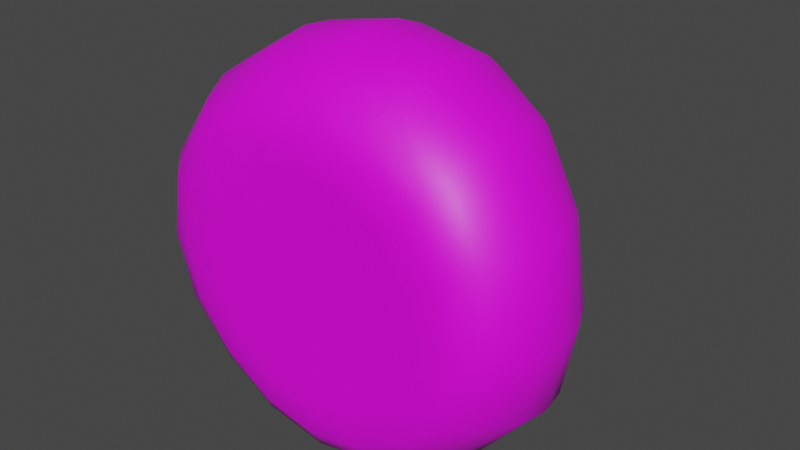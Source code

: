 # Source: Slime.blend  (saved by Blender 2.80.75; exported with 4.5.12 LTS)
import bpy
from mathutils import Matrix  # noqa: F401  (used for matrix-valued properties, if any)

bpy.ops.wm.read_factory_settings(use_empty=True)
scene = bpy.context.scene
scene.name = 'Scene'

# ---- collections
col_collection = bpy.data.collections.new('Collection'); scene.collection.children.link(col_collection)

# ---- images (referenced by path relative to the original .blend; pixels are not part of the script)
import os
ASSET_DIR = os.environ.get("B2B_ASSET_DIR", "")  # directory of the original .blend (textures are referenced by path, not embedded)
HERE = os.path.dirname(os.path.abspath(__file__))  # packed textures are extracted next to this script under _unpacked/

def load_image(name, relpath, width, height, colorspace="sRGB"):
    """Load a texture the original file referenced (path relative to the .blend, or extracted next to this script)."""
    p = next((c for c in (os.path.join(HERE, relpath), os.path.join(ASSET_DIR, relpath)) if relpath and os.path.exists(c)), "")
    if p:
        img = bpy.data.images.load(p, check_existing=True)
        img.name = name
    else:  # same state as the original file: an image datablock whose file is absent (Cycles renders it pink)
        img = bpy.data.images.new(name, width, height)
        img.source = "FILE"
        img.filepath = "//" + (relpath or name)
    img.colorspace_settings.name = colorspace
    return img
img_texture_slime = load_image('Texture_Slime', 'Textures/Slime_BlueTexture.png', 1024, 1024, 'sRGB')

# ---- materials (node trees are filled in below, after node groups)
mat_slimebody = bpy.data.materials.new('SlimeBody')
mat_slimebody.use_transparent_shadow = False

# ---- material node trees
mat_slimebody.use_nodes = True; mat_slimebody.node_tree.nodes.clear()
_N = mat_slimebody.node_tree.nodes; _L = mat_slimebody.node_tree.links
n0 = _N.new('ShaderNodeBsdfPrincipled'); n0.name = 'Principled BSDF'; n0.location = (10, 300)
n0.distribution = 'GGX'
n0.subsurface_method = 'BURLEY'
n0.inputs[3].default_value = 1.45
n0.inputs[27].default_value = (0.0, 0.0, 0.0, 1.0)
n0.inputs[28].default_value = 1.0
n1 = _N.new('ShaderNodeTexImage'); n1.name = 'Image Texture'; n1.location = (-407, 249)
n1.image = img_texture_slime
n2 = _N.new('ShaderNodeOutputMaterial'); n2.name = 'Material Output'; n2.location = (402, 310)
_L.new(n0.outputs[0], n2.inputs[0])
_L.new(n1.outputs[0], n0.inputs[0])
n2.is_active_output = True

# ---- world
world_world = bpy.data.worlds.new('World'); scene.world = world_world
world_world.use_nodes = True; world_world.node_tree.nodes.clear()
_N = world_world.node_tree.nodes; _L = world_world.node_tree.links
n0 = _N.new('ShaderNodeOutputWorld'); n0.name = 'World Output'; n0.location = (300, 300)
n1 = _N.new('ShaderNodeBackground'); n1.name = 'Background'; n1.location = (10, 300)
n1.inputs[0].default_value = (0.05088, 0.05088, 0.05088, 1.0)
_L.new(n1.outputs[0], n0.inputs[0])
n0.is_active_output = True
world_world.color = (0.05088, 0.05088, 0.05088)
world_world.use_sun_shadow = False
world_world.sun_shadow_jitter_overblur = 0.0

# ---- meshes
me_sphere_001 = bpy.data.meshes.new('Sphere.001')
me_sphere_001.from_pydata([(0.0708, 0.7277, -0.08372), (0.1421, 0.6444, -0.2111), (0.2087, 0.564, -0.3699), (0.2681, 0.4869, -0.5325), (0.3171, 0.3941, -0.6641), (0.3533, 0.277, -0.7576), (0.3753, 0.1402, -0.8243), (0.3827, 0.0003465, -0.8742), (0.3753, -0.1363, -0.8976), (0.3536, -0.2675, -0.8834), (0.3182, -0.3857, -0.8229), (0.2706, -0.4538, -0.7186), (0.2126, -0.4538, -0.5805), (0.1464, -0.4538, -0.4208), (0.07466, -0.4538, -0.2474), (0.1331, 0.719, -0.04922), (0.2642, 0.63, -0.1488), (0.3866, 0.5458, -0.2869), (0.4969, 0.4731, -0.4353), (0.5883, 0.3823, -0.5553), (0.6567, 0.2685, -0.6387), (0.6993, 0.1395, -0.6871), (0.713, 0.00693, -0.719), (0.6988, -0.1313, -0.7294), (0.6576, -0.2623, -0.7093), (0.5915, -0.3844, -0.6541), (0.503, -0.4538, -0.5677), (0.3951, -0.4538, -0.4601), (0.2715, -0.4538, -0.3378), (0.1379, -0.4538, -0.2052), (0.1747, 0.7214, -0.005514), (0.3458, 0.6327, -0.07468), (0.5078, 0.5496, -0.1764), (0.6541, 0.4706, -0.287), (0.7757, 0.3751, -0.3796), (0.8673, 0.2603, -0.4379), (0.9255, 0.1287, -0.4612), (0.9465, -0.009685, -0.4661), (0.9305, -0.1512, -0.4541), (0.8778, -0.2863, -0.425), (0.7889, -0.4033, -0.3862), (0.6692, -0.4538, -0.3378), (0.5237, -0.4538, -0.2798), (0.3581, -0.4538, -0.2136), (0.1805, -0.4538, -0.1419), (0.1894, 0.7323, 0.04441), (0.3746, 0.6511, 0.02515), (0.5502, 0.5676, -0.01424), (0.7101, 0.4754, -0.05444), (0.8445, 0.3629, -0.07673), (0.947, 0.2322, -0.07663), (1.013, 0.0938, -0.07081), (1.037, -0.04666, -0.06637), (1.02, -0.185, -0.06573), (0.9616, -0.3124, -0.06697), (0.8631, -0.4169, -0.0672), (0.7308, -0.4538, -0.0672), (0.5706, -0.4538, -0.0672), (0.3892, -0.4538, -0.0672), (0.1956, -0.4538, -0.0672), (0.1749, 0.7498, 0.09491), (0.3461, 0.681, 0.1388), (0.5082, 0.5986, 0.1806), (0.6573, 0.5023, 0.2342), (0.7835, 0.3812, 0.2937), (0.8795, 0.2428, 0.3357), (0.9408, 0.09384, 0.355), (0.9631, -0.05671, 0.3574), (0.9465, -0.1995, 0.339), (0.8917, -0.3257, 0.3048), (0.7998, -0.4239, 0.2599), (0.6769, -0.4538, 0.2068), (0.5282, -0.4538, 0.146), (0.3598, -0.4538, 0.07925), (0.1807, -0.4538, 0.007457), (0.1333, 0.7715, 0.1385), (0.2649, 0.7188, 0.2434), (0.3882, 0.6429, 0.3641), (0.5017, 0.5445, 0.4867), (0.5973, 0.4273, 0.5902), (0.6694, 0.2911, 0.662), (0.7148, 0.1314, 0.7023), (0.7305, -0.03365, 0.7088), (0.7177, -0.1861, 0.6784), (0.6772, -0.3166, 0.6192), (0.609, -0.4174, 0.5387), (0.5165, -0.4538, 0.4411), (0.4037, -0.4538, 0.328), (0.2751, -0.4538, 0.2034), (0.1382, -0.4538, 0.07075), (0.07106, 0.7926, 0.1666), (0.1428, 0.7549, 0.3169), (0.21, 0.6828, 0.4829), (0.2695, 0.5861, 0.6393), (0.3184, 0.4665, 0.7705), (0.3546, 0.3253, 0.8623), (0.3771, 0.1656, 0.9149), (0.3848, 0.001771, 0.9255), (0.3781, -0.1504, 0.891), (0.357, -0.2825, 0.8195), (0.3219, -0.3946, 0.7189), (0.2741, -0.4538, 0.5943), (0.2152, -0.4538, 0.4484), (0.1475, -0.4538, 0.2864), (0.07466, -0.4538, 0.113), (-2.842e-14, 0.7426, -0.09438), (-2.842e-14, 0.522, -0.5696), (-2.842e-14, 0.4201, -0.7056), (-2.842e-14, 0.2924, -0.807), (-2.842e-14, 0.1514, -0.881), (-2.842e-14, 0.008915, -0.9364), (-2.842e-14, -0.1307, -0.9632), (-2.842e-14, -0.2662, -0.9492), (-2.842e-14, -0.3856, -0.8846), (-2.842e-14, -0.4538, -0.7721), (-2.842e-14, -0.4538, -0.6228), (-2.842e-14, -0.4538, -0.4499), (-2.842e-14, -0.4538, -0.2623), (-0.0708, 0.7277, -0.08372), (-0.1421, 0.6444, -0.2111), (-0.2087, 0.564, -0.3699), (-0.2681, 0.4869, -0.5325), (-0.3171, 0.3941, -0.6641), (-0.3533, 0.277, -0.7576), (-0.3753, 0.1402, -0.8243), (-0.3827, 0.0003465, -0.8742), (-0.3753, -0.1363, -0.8976), (-0.3536, -0.2675, -0.8834), (-0.3182, -0.3857, -0.8229), (-0.2706, -0.4538, -0.7186), (-0.2126, -0.4538, -0.5805), (-0.1464, -0.4538, -0.4208), (-0.07466, -0.4538, -0.2474), (-0.1331, 0.719, -0.04922), (-0.2642, 0.63, -0.1488), (-0.3866, 0.5458, -0.2869), (-0.4969, 0.4731, -0.4353), (-0.5883, 0.3823, -0.5553), (-0.6567, 0.2685, -0.6387), (-0.6993, 0.1395, -0.6871), (-0.713, 0.00693, -0.719), (-0.6988, -0.1313, -0.7294), (-0.6576, -0.2623, -0.7093), (-0.5915, -0.3844, -0.6541), (-0.503, -0.4538, -0.5677), (-0.3951, -0.4538, -0.4601), (-0.2715, -0.4538, -0.3378), (-0.1379, -0.4538, -0.2052), (-0.1747, 0.7214, -0.005514), (-0.3458, 0.6327, -0.07468), (-0.5078, 0.5496, -0.1764), (-0.6541, 0.4706, -0.287), (-0.7757, 0.3751, -0.3796), (-0.8673, 0.2603, -0.4379), (-0.9255, 0.1287, -0.4612), (-0.9465, -0.009685, -0.4661), (-0.9305, -0.1512, -0.4541), (-0.8778, -0.2863, -0.425), (-0.7889, -0.4033, -0.3862), (-0.6692, -0.4538, -0.3378), (-0.5237, -0.4538, -0.2798), (-0.3581, -0.4538, -0.2136), (-0.1805, -0.4538, -0.1419), (-0.1894, 0.7323, 0.04441), (-0.3746, 0.6511, 0.02515), (-0.5502, 0.5676, -0.01424), (-0.7101, 0.4754, -0.05444), (-0.8445, 0.3629, -0.07673), (-0.947, 0.2322, -0.07663), (-1.013, 0.0938, -0.07081), (-1.037, -0.04666, -0.06637), (-1.02, -0.185, -0.06573), (-0.9616, -0.3124, -0.06697), (-0.8631, -0.4169, -0.0672), (-0.7308, -0.4538, -0.0672), (-0.5706, -0.4538, -0.0672), (-0.3892, -0.4538, -0.0672), (-0.1956, -0.4538, -0.0672), (-0.1749, 0.7498, 0.09491), (-0.3461, 0.681, 0.1388), (-0.5082, 0.5986, 0.1806), (-0.6573, 0.5023, 0.2342), (-0.7835, 0.3812, 0.2937), (-0.8795, 0.2428, 0.3357), (-0.9408, 0.09384, 0.355), (-0.9631, -0.05671, 0.3574), (-0.9465, -0.1995, 0.339), (-0.8917, -0.3257, 0.3048), (-0.7998, -0.4239, 0.2599), (-0.6769, -0.4538, 0.2068), (-0.5282, -0.4538, 0.146), (-0.3598, -0.4538, 0.07925), (-0.1807, -0.4538, 0.007457), (-0.1333, 0.7715, 0.1385), (-0.2649, 0.7188, 0.2434), (-0.3882, 0.6429, 0.3641), (-0.5017, 0.5445, 0.4867), (-0.5973, 0.4273, 0.5902), (-0.6694, 0.2911, 0.662), (-0.7148, 0.1314, 0.7023), (-0.7305, -0.03365, 0.7088), (-0.7177, -0.1861, 0.6784), (-0.6772, -0.3166, 0.6192), (-0.609, -0.4174, 0.5387), (-0.5165, -0.4538, 0.4411), (-0.4037, -0.4538, 0.328), (-0.2751, -0.4538, 0.2034), (-0.1382, -0.4538, 0.07075), (-0.07106, 0.7926, 0.1666), (-0.1428, 0.7549, 0.3169), (-0.21, 0.6828, 0.4829), (-0.2695, 0.5861, 0.6393), (-0.3184, 0.4665, 0.7705), (-0.3546, 0.3253, 0.8623), (-0.3771, 0.1656, 0.9149), (-0.3848, 0.001771, 0.9255), (-0.3781, -0.1504, 0.891), (-0.357, -0.2825, 0.8195), (-0.3219, -0.3946, 0.7189), (-0.2741, -0.4538, 0.5943), (-0.2152, -0.4538, 0.4484), (-0.1475, -0.4538, 0.2864), (-0.07466, -0.4538, 0.113), (-2.842e-14, 0.8101, 0.1744), (-2.842e-14, 0.7802, 0.3421), (-2.842e-14, 0.7067, 0.5225), (-2.842e-14, 0.5992, 0.6931), (-2.842e-14, 0.4685, 0.8338), (-2.842e-14, 0.327, 0.9326), (-2.842e-14, 0.1685, 0.9895), (-2.842e-14, 0.005331, 1.002), (-2.842e-14, -0.1458, 0.9657), (-2.842e-14, -0.2767, 0.8898), (-2.842e-14, -0.3895, 0.7822), (-2.842e-14, -0.4538, 0.6482), (-2.842e-14, -0.4538, 0.4907), (-2.842e-14, -0.4538, 0.3155), (-2.842e-14, -0.4538, 0.1279), (-2.842e-14, -0.4538, -0.0672), (-2.842e-14, 0.7928, 0.0336), (-2.842e-14, 0.6739, -0.2326), (-2.842e-14, 0.6016, -0.3995)], [], [(111, 110, 7, 8), (240, 105, 0, 1), (112, 111, 8, 9), (241, 240, 1, 2), (113, 112, 9, 10), (106, 241, 2, 3), (114, 113, 10, 11), (107, 106, 3, 4), (115, 114, 11, 12), (108, 107, 4, 5), (116, 115, 12, 13), (109, 108, 5, 6), (117, 116, 13, 14), (110, 109, 6, 7), (105, 239, 0), (238, 117, 14), (7, 6, 21, 22), (0, 239, 15), (238, 14, 29), (8, 7, 22, 23), (1, 0, 15, 16), (9, 8, 23, 24), (2, 1, 16, 17), (10, 9, 24, 25), (3, 2, 17, 18), (11, 10, 25, 26), (4, 3, 18, 19), (12, 11, 26, 27), (5, 4, 19, 20), (13, 12, 27, 28), (6, 5, 20, 21), (14, 13, 28, 29), (26, 25, 40, 41), (19, 18, 33, 34), (27, 26, 41, 42), (20, 19, 34, 35), (28, 27, 42, 43), (21, 20, 35, 36), (29, 28, 43, 44), (22, 21, 36, 37), (15, 239, 30), (238, 29, 44), (23, 22, 37, 38), (16, 15, 30, 31), (24, 23, 38, 39), (17, 16, 31, 32), (25, 24, 39, 40), (18, 17, 32, 33), (30, 239, 45), (238, 44, 59), (38, 37, 52, 53), (31, 30, 45, 46), (39, 38, 53, 54), (32, 31, 46, 47), (40, 39, 54, 55), (33, 32, 47, 48), (41, 40, 55, 56), (34, 33, 48, 49), (42, 41, 56, 57), (35, 34, 49, 50), (43, 42, 57, 58), (36, 35, 50, 51), (44, 43, 58, 59), (37, 36, 51, 52), (49, 48, 63, 64), (57, 56, 71, 72), (50, 49, 64, 65), (58, 57, 72, 73), (51, 50, 65, 66), (59, 58, 73, 74), (52, 51, 66, 67), (45, 239, 60), (238, 59, 74), (53, 52, 67, 68), (46, 45, 60, 61), (54, 53, 68, 69), (47, 46, 61, 62), (55, 54, 69, 70), (48, 47, 62, 63), (56, 55, 70, 71), (68, 67, 82, 83), (61, 60, 75, 76), (69, 68, 83, 84), (62, 61, 76, 77), (70, 69, 84, 85), (63, 62, 77, 78), (71, 70, 85, 86), (64, 63, 78, 79), (72, 71, 86, 87), (65, 64, 79, 80), (73, 72, 87, 88), (66, 65, 80, 81), (74, 73, 88, 89), (67, 66, 81, 82), (60, 239, 75), (238, 74, 89), (87, 86, 101, 102), (80, 79, 94, 95), (88, 87, 102, 103), (81, 80, 95, 96), (89, 88, 103, 104), (82, 81, 96, 97), (75, 239, 90), (238, 89, 104), (83, 82, 97, 98), (76, 75, 90, 91), (84, 83, 98, 99), (77, 76, 91, 92), (85, 84, 99, 100), (78, 77, 92, 93), (86, 85, 100, 101), (79, 78, 93, 94), (99, 98, 231, 232), (92, 91, 224, 225), (100, 99, 232, 233), (93, 92, 225, 226), (101, 100, 233, 234), (94, 93, 226, 227), (102, 101, 234, 235), (95, 94, 227, 228), (103, 102, 235, 236), (96, 95, 228, 229), (104, 103, 236, 237), (97, 96, 229, 230), (90, 239, 223), (238, 104, 237), (98, 97, 230, 231), (91, 90, 223, 224), (111, 126, 125, 110), (240, 119, 118, 105), (112, 127, 126, 111), (241, 120, 119, 240), (113, 128, 127, 112), (106, 121, 120, 241), (114, 129, 128, 113), (107, 122, 121, 106), (115, 130, 129, 114), (108, 123, 122, 107), (116, 131, 130, 115), (109, 124, 123, 108), (117, 132, 131, 116), (110, 125, 124, 109), (105, 118, 239), (238, 132, 117), (125, 140, 139, 124), (118, 133, 239), (238, 147, 132), (126, 141, 140, 125), (119, 134, 133, 118), (127, 142, 141, 126), (120, 135, 134, 119), (128, 143, 142, 127), (121, 136, 135, 120), (129, 144, 143, 128), (122, 137, 136, 121), (130, 145, 144, 129), (123, 138, 137, 122), (131, 146, 145, 130), (124, 139, 138, 123), (132, 147, 146, 131), (144, 159, 158, 143), (137, 152, 151, 136), (145, 160, 159, 144), (138, 153, 152, 137), (146, 161, 160, 145), (139, 154, 153, 138), (147, 162, 161, 146), (140, 155, 154, 139), (133, 148, 239), (238, 162, 147), (141, 156, 155, 140), (134, 149, 148, 133), (142, 157, 156, 141), (135, 150, 149, 134), (143, 158, 157, 142), (136, 151, 150, 135), (148, 163, 239), (238, 177, 162), (156, 171, 170, 155), (149, 164, 163, 148), (157, 172, 171, 156), (150, 165, 164, 149), (158, 173, 172, 157), (151, 166, 165, 150), (159, 174, 173, 158), (152, 167, 166, 151), (160, 175, 174, 159), (153, 168, 167, 152), (161, 176, 175, 160), (154, 169, 168, 153), (162, 177, 176, 161), (155, 170, 169, 154), (167, 182, 181, 166), (175, 190, 189, 174), (168, 183, 182, 167), (176, 191, 190, 175), (169, 184, 183, 168), (177, 192, 191, 176), (170, 185, 184, 169), (163, 178, 239), (238, 192, 177), (171, 186, 185, 170), (164, 179, 178, 163), (172, 187, 186, 171), (165, 180, 179, 164), (173, 188, 187, 172), (166, 181, 180, 165), (174, 189, 188, 173), (186, 201, 200, 185), (179, 194, 193, 178), (187, 202, 201, 186), (180, 195, 194, 179), (188, 203, 202, 187), (181, 196, 195, 180), (189, 204, 203, 188), (182, 197, 196, 181), (190, 205, 204, 189), (183, 198, 197, 182), (191, 206, 205, 190), (184, 199, 198, 183), (192, 207, 206, 191), (185, 200, 199, 184), (178, 193, 239), (238, 207, 192), (205, 220, 219, 204), (198, 213, 212, 197), (206, 221, 220, 205), (199, 214, 213, 198), (207, 222, 221, 206), (200, 215, 214, 199), (193, 208, 239), (238, 222, 207), (201, 216, 215, 200), (194, 209, 208, 193), (202, 217, 216, 201), (195, 210, 209, 194), (203, 218, 217, 202), (196, 211, 210, 195), (204, 219, 218, 203), (197, 212, 211, 196), (217, 232, 231, 216), (210, 225, 224, 209), (218, 233, 232, 217), (211, 226, 225, 210), (219, 234, 233, 218), (212, 227, 226, 211), (220, 235, 234, 219), (213, 228, 227, 212), (221, 236, 235, 220), (214, 229, 228, 213), (222, 237, 236, 221), (215, 230, 229, 214), (208, 223, 239), (238, 237, 222), (216, 231, 230, 215), (209, 224, 223, 208)])
me_sphere_001.polygons.foreach_set('use_smooth', [True] * 256)
_uv = me_sphere_001.uv_layers.new(name='UVMap')
_uv.uv.foreach_set('vector', [0.5969, 0.3729, 0.5671, 0.3694, 0.5618, 0.2942, 0.5908, 0.2888, 0.4173, 0.3518, 0.3994, 0.3497, 0.3999, 0.3414, 0.4181, 0.3339, 0.63, 0.3768, 0.5969, 0.3729, 0.5908, 0.2888, 0.6237, 0.2835, 0.4398, 0.3544, 0.4173, 0.3518, 0.4181, 0.3339, 0.441, 0.3271, 0.6696, 0.3815, 0.63, 0.3768, 0.6237, 0.2835, 0.6651, 0.2762, 0.464, 0.3573, 0.4398, 0.3544, 0.441, 0.3271, 0.4652, 0.3208, 0.718, 0.3871, 0.6696, 0.3815, 0.6651, 0.2762, 0.718, 0.2653, 0.4873, 0.36, 0.464, 0.3573, 0.4652, 0.3208, 0.4879, 0.3144, 0.08423, 0.7484, 0.06609, 0.7219, 0.1206, 0.6985, 0.1271, 0.7301, 0.5119, 0.3629, 0.4873, 0.36, 0.4879, 0.3144, 0.5102, 0.3075, 0.1052, 0.7791, 0.08423, 0.7484, 0.1271, 0.7301, 0.1348, 0.7665, 0.539, 0.3661, 0.5119, 0.3629, 0.5102, 0.3075, 0.5348, 0.3004, 0.128, 0.8124, 0.1052, 0.7791, 0.1348, 0.7665, 0.1431, 0.8059, 0.5671, 0.3694, 0.539, 0.3661, 0.5348, 0.3004, 0.5618, 0.2942, 0.3994, 0.3497, 0.3847, 0.348, 0.3999, 0.3414, 0.1517, 0.847, 0.128, 0.8124, 0.1431, 0.8059, 0.5618, 0.2942, 0.5348, 0.3004, 0.5095, 0.248, 0.5294, 0.2342, 0.3999, 0.3414, 0.3847, 0.348, 0.3972, 0.3336, 0.1517, 0.847, 0.1431, 0.8059, 0.1594, 0.8058, 0.5908, 0.2888, 0.5618, 0.2942, 0.5294, 0.2342, 0.5531, 0.2198, 0.4181, 0.3339, 0.3999, 0.3414, 0.3972, 0.3336, 0.4127, 0.318, 0.6237, 0.2835, 0.5908, 0.2888, 0.5531, 0.2198, 0.5816, 0.2029, 0.441, 0.3271, 0.4181, 0.3339, 0.4127, 0.318, 0.4331, 0.303, 0.6651, 0.2762, 0.6237, 0.2835, 0.5816, 0.2029, 0.62, 0.1782, 0.4652, 0.3208, 0.441, 0.3271, 0.4331, 0.303, 0.4549, 0.2891, 0.718, 0.2653, 0.6651, 0.2762, 0.62, 0.1782, 0.669, 0.1448, 0.4879, 0.3144, 0.4652, 0.3208, 0.4549, 0.2891, 0.4745, 0.2757, 0.1271, 0.7301, 0.1206, 0.6985, 0.1802, 0.6971, 0.1741, 0.7293, 0.5102, 0.3075, 0.4879, 0.3144, 0.4745, 0.2757, 0.4922, 0.2621, 0.1348, 0.7665, 0.1271, 0.7301, 0.1741, 0.7293, 0.167, 0.766, 0.5348, 0.3004, 0.5102, 0.3075, 0.4922, 0.2621, 0.5095, 0.248, 0.1431, 0.8059, 0.1348, 0.7665, 0.167, 0.766, 0.1594, 0.8058, 0.669, 0.1448, 0.62, 0.1782, 0.542, 0.09869, 0.5726, 0.04947, 0.4745, 0.2757, 0.4549, 0.2891, 0.4369, 0.2674, 0.4522, 0.2495, 0.1741, 0.7293, 0.1802, 0.6971, 0.2376, 0.7177, 0.2188, 0.7457, 0.4922, 0.2621, 0.4745, 0.2757, 0.4522, 0.2495, 0.4644, 0.2319, 0.167, 0.766, 0.1741, 0.7293, 0.2188, 0.7457, 0.1975, 0.7775, 0.5095, 0.248, 0.4922, 0.2621, 0.4644, 0.2319, 0.4747, 0.2133, 0.1594, 0.8058, 0.167, 0.766, 0.1975, 0.7775, 0.1747, 0.8118, 0.5294, 0.2342, 0.5095, 0.248, 0.4747, 0.2133, 0.4855, 0.1933, 0.3972, 0.3336, 0.3847, 0.348, 0.3927, 0.3284, 0.1517, 0.847, 0.1594, 0.8058, 0.1747, 0.8118, 0.5531, 0.2198, 0.5294, 0.2342, 0.4855, 0.1933, 0.4993, 0.1695, 0.4127, 0.318, 0.3972, 0.3336, 0.3927, 0.3284, 0.4045, 0.3074, 0.5816, 0.2029, 0.5531, 0.2198, 0.4993, 0.1695, 0.5168, 0.1391, 0.4331, 0.303, 0.4127, 0.318, 0.4045, 0.3074, 0.4201, 0.2867, 0.62, 0.1782, 0.5816, 0.2029, 0.5168, 0.1391, 0.542, 0.09869, 0.4549, 0.2891, 0.4331, 0.303, 0.4201, 0.2867, 0.4369, 0.2674, 0.3927, 0.3284, 0.3847, 0.348, 0.387, 0.3264, 0.1517, 0.847, 0.1747, 0.8118, 0.1864, 0.8232, 0.4993, 0.1695, 0.4855, 0.1933, 0.4215, 0.1624, 0.4256, 0.1352, 0.4045, 0.3074, 0.3927, 0.3284, 0.387, 0.3264, 0.3924, 0.3035, 0.5168, 0.1391, 0.4993, 0.1695, 0.4256, 0.1352, 0.4313, 0.103, 0.4201, 0.2867, 0.4045, 0.3074, 0.3924, 0.3035, 0.3998, 0.2804, 0.542, 0.09869, 0.5168, 0.1391, 0.4313, 0.103, 0.439, 0.0614, 0.4369, 0.2674, 0.4201, 0.2867, 0.3998, 0.2804, 0.4074, 0.2575, 0.5726, 0.04947, 0.542, 0.09869, 0.439, 0.0614, 0.4479, 0.004314, 0.4522, 0.2495, 0.4369, 0.2674, 0.4074, 0.2575, 0.4133, 0.2345, 0.2188, 0.7457, 0.2376, 0.7177, 0.2814, 0.7582, 0.2529, 0.7777, 0.4644, 0.2319, 0.4522, 0.2495, 0.4133, 0.2345, 0.4164, 0.2111, 0.1975, 0.7775, 0.2188, 0.7457, 0.2529, 0.7777, 0.2208, 0.7997, 0.4747, 0.2133, 0.4644, 0.2319, 0.4164, 0.2111, 0.4187, 0.1872, 0.1747, 0.8118, 0.1975, 0.7775, 0.2208, 0.7997, 0.1864, 0.8232, 0.4855, 0.1933, 0.4747, 0.2133, 0.4187, 0.1872, 0.4215, 0.1624, 0.4133, 0.2345, 0.4074, 0.2575, 0.3698, 0.2623, 0.3624, 0.239, 0.2529, 0.7777, 0.2814, 0.7582, 0.3051, 0.8134, 0.2713, 0.8207, 0.4164, 0.2111, 0.4133, 0.2345, 0.3624, 0.239, 0.3556, 0.2152, 0.2208, 0.7997, 0.2529, 0.7777, 0.2713, 0.8207, 0.2333, 0.8293, 0.4187, 0.1872, 0.4164, 0.2111, 0.3556, 0.2152, 0.3498, 0.1907, 0.1864, 0.8232, 0.2208, 0.7997, 0.2333, 0.8293, 0.1928, 0.8383, 0.4215, 0.1624, 0.4187, 0.1872, 0.3498, 0.1907, 0.3442, 0.165, 0.387, 0.3264, 0.3847, 0.348, 0.381, 0.3278, 0.1517, 0.847, 0.1864, 0.8232, 0.1928, 0.8383, 0.4256, 0.1352, 0.4215, 0.1624, 0.3442, 0.165, 0.3395, 0.1358, 0.3924, 0.3035, 0.387, 0.3264, 0.381, 0.3278, 0.3784, 0.3065, 0.4313, 0.103, 0.4256, 0.1352, 0.3395, 0.1358, 0.3346, 0.1015, 0.3998, 0.2804, 0.3924, 0.3035, 0.3784, 0.3065, 0.3753, 0.2846, 0.439, 0.0614, 0.4313, 0.103, 0.3346, 0.1015, 0.3276, 0.05793, 0.4074, 0.2575, 0.3998, 0.2804, 0.3753, 0.2846, 0.3698, 0.2623, 0.4479, 0.004314, 0.439, 0.0614, 0.3276, 0.05793, 0.3159, 0.0001011, 0.3395, 0.1358, 0.3442, 0.165, 0.2775, 0.2011, 0.2607, 0.1739, 0.3784, 0.3065, 0.381, 0.3278, 0.3756, 0.3323, 0.3657, 0.3157, 0.3346, 0.1015, 0.3395, 0.1358, 0.2607, 0.1739, 0.2421, 0.1415, 0.3753, 0.2846, 0.3784, 0.3065, 0.3657, 0.3157, 0.3527, 0.2987, 0.3276, 0.05793, 0.3346, 0.1015, 0.2421, 0.1415, 0.2177, 0.1007, 0.3698, 0.2623, 0.3753, 0.2846, 0.3527, 0.2987, 0.3379, 0.2811, 0.3159, 0.0001011, 0.3276, 0.05793, 0.2177, 0.1007, 0.1822, 0.04781, 0.3624, 0.239, 0.3698, 0.2623, 0.3379, 0.2811, 0.3231, 0.2635, 0.2713, 0.8207, 0.3051, 0.8134, 0.3051, 0.8744, 0.2713, 0.8681, 0.3556, 0.2152, 0.3624, 0.239, 0.3231, 0.2635, 0.3089, 0.2453, 0.2333, 0.8293, 0.2713, 0.8207, 0.2713, 0.8681, 0.2334, 0.8616, 0.3498, 0.1907, 0.3556, 0.2152, 0.3089, 0.2453, 0.2937, 0.2246, 0.1928, 0.8383, 0.2333, 0.8293, 0.2334, 0.8616, 0.193, 0.8547, 0.3442, 0.165, 0.3498, 0.1907, 0.2937, 0.2246, 0.2775, 0.2011, 0.381, 0.3278, 0.3847, 0.348, 0.3756, 0.3323, 0.1517, 0.847, 0.1928, 0.8383, 0.193, 0.8547, 0.2713, 0.8681, 0.3051, 0.8744, 0.2807, 0.9311, 0.2525, 0.9123, 0.3089, 0.2453, 0.3231, 0.2635, 0.2994, 0.2981, 0.2792, 0.2872, 0.2334, 0.8616, 0.2713, 0.8681, 0.2525, 0.9123, 0.2208, 0.8918, 0.2937, 0.2246, 0.3089, 0.2453, 0.2792, 0.2872, 0.2575, 0.2746, 0.193, 0.8547, 0.2334, 0.8616, 0.2208, 0.8918, 0.1868, 0.8699, 0.2775, 0.2011, 0.2937, 0.2246, 0.2575, 0.2746, 0.2333, 0.26, 0.3756, 0.3323, 0.3847, 0.348, 0.3718, 0.3388, 0.1517, 0.847, 0.193, 0.8547, 0.1868, 0.8699, 0.2607, 0.1739, 0.2775, 0.2011, 0.2333, 0.26, 0.2061, 0.2426, 0.3657, 0.3157, 0.3756, 0.3323, 0.3718, 0.3388, 0.3567, 0.3291, 0.2421, 0.1415, 0.2607, 0.1739, 0.2061, 0.2426, 0.1734, 0.2207, 0.3527, 0.2987, 0.3657, 0.3157, 0.3567, 0.3291, 0.3384, 0.3189, 0.2177, 0.1007, 0.2421, 0.1415, 0.1734, 0.2207, 0.1288, 0.1909, 0.3379, 0.2811, 0.3527, 0.2987, 0.3384, 0.3189, 0.3189, 0.3086, 0.1822, 0.04781, 0.2177, 0.1007, 0.1288, 0.1909, 0.06792, 0.1513, 0.3231, 0.2635, 0.3379, 0.2811, 0.3189, 0.3086, 0.2994, 0.2981, 0.1734, 0.2207, 0.2061, 0.2426, 0.1797, 0.3238, 0.1394, 0.3191, 0.3384, 0.3189, 0.3567, 0.3291, 0.353, 0.3442, 0.3326, 0.3418, 0.1288, 0.1909, 0.1734, 0.2207, 0.1394, 0.3191, 0.08246, 0.3124, 0.3189, 0.3086, 0.3384, 0.3189, 0.3326, 0.3418, 0.3101, 0.3392, 0.06792, 0.1513, 0.1288, 0.1909, 0.08246, 0.3124, 0.0001011, 0.3027, 0.2994, 0.2981, 0.3189, 0.3086, 0.3101, 0.3392, 0.287, 0.3365, 0.2525, 0.9123, 0.2807, 0.9311, 0.2386, 0.9739, 0.2195, 0.946, 0.2792, 0.2872, 0.2994, 0.2981, 0.287, 0.3365, 0.2649, 0.3339, 0.2208, 0.8918, 0.2525, 0.9123, 0.2195, 0.946, 0.1982, 0.9149, 0.2575, 0.2746, 0.2792, 0.2872, 0.2649, 0.3339, 0.2402, 0.331, 0.1868, 0.8699, 0.2208, 0.8918, 0.1982, 0.9149, 0.1754, 0.8816, 0.2333, 0.26, 0.2575, 0.2746, 0.2402, 0.331, 0.2122, 0.3277, 0.3718, 0.3388, 0.3847, 0.348, 0.3702, 0.3462, 0.1517, 0.847, 0.1868, 0.8699, 0.1754, 0.8816, 0.2061, 0.2426, 0.2333, 0.26, 0.2122, 0.3277, 0.1797, 0.3238, 0.3567, 0.3291, 0.3718, 0.3388, 0.3702, 0.3462, 0.353, 0.3442, 0.5969, 0.3729, 0.5715, 0.4533, 0.5445, 0.4413, 0.5671, 0.3694, 0.4173, 0.3518, 0.414, 0.3694, 0.398, 0.3579, 0.3994, 0.3497, 0.63, 0.3768, 0.6022, 0.4661, 0.5715, 0.4533, 0.5969, 0.3729, 0.4398, 0.3544, 0.4346, 0.3813, 0.414, 0.3694, 0.4173, 0.3518, 0.6696, 0.3815, 0.6408, 0.4828, 0.6022, 0.4661, 0.63, 0.3768, 0.464, 0.3573, 0.4567, 0.3931, 0.4346, 0.3813, 0.4398, 0.3544, 0.718, 0.3871, 0.6897, 0.5056, 0.6408, 0.4828, 0.6696, 0.3815, 0.4873, 0.36, 0.4773, 0.4046, 0.4567, 0.3931, 0.464, 0.3573, 0.08423, 0.7484, 0.05164, 0.7817, 0.02458, 0.7643, 0.06609, 0.7219, 0.5119, 0.3629, 0.4974, 0.4164, 0.4773, 0.4046, 0.4873, 0.36, 0.1052, 0.7791, 0.08278, 0.802, 0.05164, 0.7817, 0.08423, 0.7484, 0.539, 0.3661, 0.5197, 0.429, 0.4974, 0.4164, 0.5119, 0.3629, 0.128, 0.8124, 0.1166, 0.8241, 0.08278, 0.802, 0.1052, 0.7791, 0.5671, 0.3694, 0.5445, 0.4413, 0.5197, 0.429, 0.539, 0.3661, 0.3994, 0.3497, 0.398, 0.3579, 0.3847, 0.348, 0.1517, 0.847, 0.1166, 0.8241, 0.128, 0.8124, 0.5445, 0.4413, 0.4991, 0.4922, 0.4829, 0.4741, 0.5197, 0.429, 0.398, 0.3579, 0.3935, 0.3648, 0.3847, 0.348, 0.1517, 0.847, 0.1105, 0.8393, 0.1166, 0.8241, 0.5715, 0.4533, 0.5188, 0.5117, 0.4991, 0.4922, 0.5445, 0.4413, 0.414, 0.3694, 0.405, 0.3836, 0.3935, 0.3648, 0.398, 0.3579, 0.6022, 0.4661, 0.5426, 0.5347, 0.5188, 0.5117, 0.5715, 0.4533, 0.4346, 0.3813, 0.4214, 0.4029, 0.405, 0.3836, 0.414, 0.3694, 0.6408, 0.4828, 0.5742, 0.5677, 0.5426, 0.5347, 0.6022, 0.4661, 0.4567, 0.3931, 0.4394, 0.4215, 0.4214, 0.4029, 0.4346, 0.3813, 0.6897, 0.5056, 0.6141, 0.6116, 0.5742, 0.5677, 0.6408, 0.4828, 0.4773, 0.4046, 0.4553, 0.4391, 0.4394, 0.4215, 0.4567, 0.3931, 0.05164, 0.7817, 0.03389, 0.8253, 0.001665, 0.8193, 0.02458, 0.7643, 0.4974, 0.4164, 0.4694, 0.4564, 0.4553, 0.4391, 0.4773, 0.4046, 0.08278, 0.802, 0.07066, 0.832, 0.03389, 0.8253, 0.05164, 0.7817, 0.5197, 0.429, 0.4829, 0.4741, 0.4694, 0.4564, 0.4974, 0.4164, 0.1166, 0.8241, 0.1105, 0.8393, 0.07066, 0.832, 0.08278, 0.802, 0.6141, 0.6116, 0.4982, 0.6819, 0.4799, 0.6269, 0.5742, 0.5677, 0.4553, 0.4391, 0.4275, 0.4593, 0.4168, 0.4384, 0.4394, 0.4215, 0.03389, 0.8253, 0.03296, 0.8729, 0.0001011, 0.8803, 0.001665, 0.8193, 0.4694, 0.4564, 0.4353, 0.4793, 0.4275, 0.4593, 0.4553, 0.4391, 0.07066, 0.832, 0.07039, 0.8645, 0.03296, 0.8729, 0.03389, 0.8253, 0.4829, 0.4741, 0.441, 0.4998, 0.4353, 0.4793, 0.4694, 0.4564, 0.1105, 0.8393, 0.1106, 0.8557, 0.07039, 0.8645, 0.07066, 0.832, 0.4991, 0.4922, 0.4469, 0.5217, 0.441, 0.4998, 0.4829, 0.4741, 0.3935, 0.3648, 0.388, 0.3688, 0.3847, 0.348, 0.1517, 0.847, 0.1106, 0.8557, 0.1105, 0.8393, 0.5188, 0.5117, 0.4548, 0.5481, 0.4469, 0.5217, 0.4991, 0.4922, 0.405, 0.3836, 0.3945, 0.392, 0.388, 0.3688, 0.3935, 0.3648, 0.5426, 0.5347, 0.4648, 0.5818, 0.4548, 0.5481, 0.5188, 0.5117, 0.4214, 0.4029, 0.4049, 0.4157, 0.3945, 0.392, 0.405, 0.3836, 0.5742, 0.5677, 0.4799, 0.6269, 0.4648, 0.5818, 0.5426, 0.5347, 0.4394, 0.4215, 0.4168, 0.4384, 0.4049, 0.4157, 0.4214, 0.4029, 0.388, 0.3688, 0.3819, 0.3695, 0.3847, 0.348, 0.1517, 0.847, 0.117, 0.8707, 0.1106, 0.8557, 0.4548, 0.5481, 0.3752, 0.5643, 0.3775, 0.537, 0.4469, 0.5217, 0.3945, 0.392, 0.3818, 0.393, 0.3819, 0.3695, 0.388, 0.3688, 0.4648, 0.5818, 0.3732, 0.597, 0.3752, 0.5643, 0.4548, 0.5481, 0.4049, 0.4157, 0.3837, 0.4172, 0.3818, 0.393, 0.3945, 0.392, 0.4799, 0.6269, 0.371, 0.6393, 0.3732, 0.597, 0.4648, 0.5818, 0.4168, 0.4384, 0.3858, 0.4412, 0.3837, 0.4172, 0.4049, 0.4157, 0.4982, 0.6819, 0.3665, 0.6969, 0.371, 0.6393, 0.4799, 0.6269, 0.4275, 0.4593, 0.3862, 0.4649, 0.3858, 0.4412, 0.4168, 0.4384, 0.03296, 0.8729, 0.05047, 0.9163, 0.02206, 0.9357, 0.0001011, 0.8803, 0.4353, 0.4793, 0.3837, 0.4884, 0.3862, 0.4649, 0.4275, 0.4593, 0.07039, 0.8645, 0.08266, 0.8943, 0.05047, 0.9163, 0.03296, 0.8729, 0.441, 0.4998, 0.3805, 0.5122, 0.3837, 0.4884, 0.4353, 0.4793, 0.1106, 0.8557, 0.117, 0.8707, 0.08266, 0.8943, 0.07039, 0.8645, 0.4469, 0.5217, 0.3775, 0.537, 0.3805, 0.5122, 0.441, 0.4998, 0.3862, 0.4649, 0.3378, 0.4487, 0.3504, 0.4279, 0.3858, 0.4412, 0.05047, 0.9163, 0.08389, 0.949, 0.0649, 0.9778, 0.02206, 0.9357, 0.3837, 0.4884, 0.3256, 0.4704, 0.3378, 0.4487, 0.3862, 0.4649, 0.08266, 0.8943, 0.1057, 0.9167, 0.08389, 0.949, 0.05047, 0.9163, 0.3805, 0.5122, 0.3142, 0.4928, 0.3256, 0.4704, 0.3837, 0.4884, 0.117, 0.8707, 0.1287, 0.8822, 0.1057, 0.9167, 0.08266, 0.8943, 0.3775, 0.537, 0.3029, 0.5166, 0.3142, 0.4928, 0.3805, 0.5122, 0.3819, 0.3695, 0.3764, 0.3667, 0.3847, 0.348, 0.1517, 0.847, 0.1287, 0.8822, 0.117, 0.8707, 0.3752, 0.5643, 0.2915, 0.5438, 0.3029, 0.5166, 0.3775, 0.537, 0.3818, 0.393, 0.369, 0.3868, 0.3764, 0.3667, 0.3819, 0.3695, 0.3732, 0.597, 0.2788, 0.576, 0.2915, 0.5438, 0.3752, 0.5643, 0.3837, 0.4172, 0.3608, 0.4073, 0.369, 0.3868, 0.3818, 0.393, 0.371, 0.6393, 0.2619, 0.6168, 0.2788, 0.576, 0.3732, 0.597, 0.3858, 0.4412, 0.3504, 0.4279, 0.3608, 0.4073, 0.3837, 0.4172, 0.3665, 0.6969, 0.2371, 0.6703, 0.2619, 0.6168, 0.371, 0.6393, 0.2915, 0.5438, 0.2238, 0.4885, 0.2463, 0.4659, 0.3029, 0.5166, 0.369, 0.3868, 0.3587, 0.3749, 0.3722, 0.3611, 0.3764, 0.3667, 0.2788, 0.576, 0.1981, 0.5156, 0.2238, 0.4885, 0.2915, 0.5438, 0.3608, 0.4073, 0.3422, 0.3884, 0.3587, 0.3749, 0.369, 0.3868, 0.2619, 0.6168, 0.1648, 0.5497, 0.1981, 0.5156, 0.2788, 0.576, 0.3504, 0.4279, 0.3237, 0.4021, 0.3422, 0.3884, 0.3608, 0.4073, 0.2371, 0.6703, 0.1181, 0.5929, 0.1648, 0.5497, 0.2619, 0.6168, 0.3378, 0.4487, 0.3051, 0.4158, 0.3237, 0.4021, 0.3504, 0.4279, 0.08389, 0.949, 0.1281, 0.9661, 0.1218, 0.9999, 0.0649, 0.9778, 0.3256, 0.4704, 0.2871, 0.4302, 0.3051, 0.4158, 0.3378, 0.4487, 0.1057, 0.9167, 0.1358, 0.9284, 0.1281, 0.9661, 0.08389, 0.949, 0.3142, 0.4928, 0.2676, 0.4469, 0.2871, 0.4302, 0.3256, 0.4704, 0.1287, 0.8822, 0.1439, 0.8882, 0.1358, 0.9284, 0.1057, 0.9167, 0.3029, 0.5166, 0.2463, 0.4659, 0.2676, 0.4469, 0.3142, 0.4928, 0.3764, 0.3667, 0.3722, 0.3611, 0.3847, 0.348, 0.1517, 0.847, 0.1439, 0.8882, 0.1287, 0.8822, 0.1281, 0.9661, 0.1762, 0.9646, 0.1834, 0.9976, 0.1218, 0.9999, 0.2871, 0.4302, 0.268, 0.3826, 0.2901, 0.3766, 0.3051, 0.4158, 0.1358, 0.9284, 0.1685, 0.9276, 0.1762, 0.9646, 0.1281, 0.9661, 0.2676, 0.4469, 0.2439, 0.3898, 0.268, 0.3826, 0.2871, 0.4302, 0.1439, 0.8882, 0.1604, 0.888, 0.1685, 0.9276, 0.1358, 0.9284, 0.2463, 0.4659, 0.217, 0.3983, 0.2439, 0.3898, 0.2676, 0.4469, 0.3722, 0.3611, 0.37, 0.3538, 0.3847, 0.348, 0.1517, 0.847, 0.1604, 0.888, 0.1439, 0.8882, 0.2238, 0.4885, 0.1866, 0.409, 0.217, 0.3983, 0.2463, 0.4659, 0.3587, 0.3749, 0.3531, 0.3598, 0.37, 0.3538, 0.3722, 0.3611, 0.1981, 0.5156, 0.1497, 0.4228, 0.1866, 0.409, 0.2238, 0.4885, 0.3422, 0.3884, 0.3329, 0.3655, 0.3531, 0.3598, 0.3587, 0.3749, 0.1648, 0.5497, 0.09937, 0.4413, 0.1497, 0.4228, 0.1981, 0.5156, 0.3237, 0.4021, 0.3116, 0.371, 0.3329, 0.3655, 0.3422, 0.3884, 0.1181, 0.5929, 0.03094, 0.4657, 0.09937, 0.4413, 0.1648, 0.5497, 0.3051, 0.4158, 0.2901, 0.3766, 0.3116, 0.371, 0.3237, 0.4021, 0.1497, 0.4228, 0.1394, 0.3191, 0.1797, 0.3238, 0.1866, 0.409, 0.3329, 0.3655, 0.3326, 0.3418, 0.353, 0.3442, 0.3531, 0.3598, 0.09937, 0.4413, 0.08246, 0.3124, 0.1394, 0.3191, 0.1497, 0.4228, 0.3116, 0.371, 0.3101, 0.3392, 0.3326, 0.3418, 0.3329, 0.3655, 0.03094, 0.4657, 0.0001011, 0.3027, 0.08246, 0.3124, 0.09937, 0.4413, 0.2901, 0.3766, 0.287, 0.3365, 0.3101, 0.3392, 0.3116, 0.371, 0.1762, 0.9646, 0.2195, 0.946, 0.2386, 0.9739, 0.1834, 0.9976, 0.268, 0.3826, 0.2649, 0.3339, 0.287, 0.3365, 0.2901, 0.3766, 0.1685, 0.9276, 0.1982, 0.9149, 0.2195, 0.946, 0.1762, 0.9646, 0.2439, 0.3898, 0.2402, 0.331, 0.2649, 0.3339, 0.268, 0.3826, 0.1604, 0.888, 0.1754, 0.8816, 0.1982, 0.9149, 0.1685, 0.9276, 0.217, 0.3983, 0.2122, 0.3277, 0.2402, 0.331, 0.2439, 0.3898, 0.37, 0.3538, 0.3702, 0.3462, 0.3847, 0.348, 0.1517, 0.847, 0.1754, 0.8816, 0.1604, 0.888, 0.1866, 0.409, 0.1797, 0.3238, 0.2122, 0.3277, 0.217, 0.3983, 0.3531, 0.3598, 0.353, 0.3442, 0.3702, 0.3462, 0.37, 0.3538])
me_sphere_001.materials.append(mat_slimebody)
me_sphere_001.use_remesh_preserve_volume = False
me_sphere_001.use_remesh_preserve_attributes = False
me_sphere_001.use_mirror_vertex_groups = False
me_sphere_001.update()

# ---- objects
ob_slime_blue = bpy.data.objects.new('Slime_blue', me_sphere_001)

# ---- transforms, parenting, visibility, modifiers, constraints
ob_slime_blue.location = (0.0, 0.0, 0.0)
ob_slime_blue.lineart.crease_threshold = 0.0

# ---- collection membership
col_collection.objects.link(ob_slime_blue)

# ---- scene / render settings (as saved in the file)
scene.frame_start = 1; scene.frame_end = 250; scene.frame_set(1)
scene.render.engine = 'BLENDER_EEVEE_NEXT'
scene.cycles.use_denoising = False
scene.cycles.samples = 128
scene.cycles.sampling_pattern = 'TABULATED_SOBOL'
scene.cycles.use_adaptive_sampling = False
scene.cycles.use_light_tree = False
scene.view_settings.view_transform = 'Filmic'
bpy.context.view_layer.update()

# ---- added for rendering (the .blend has no active camera and no usable light): camera, sun
cam_auto = bpy.data.cameras.new('AutoCamera')
cam_auto.lens = 50.0
cam_auto.sensor_width = 36.0
cam_auto.clip_end = 1000.0
ob_auto_camera = bpy.data.objects.new('AutoCamera', cam_auto)
scene.collection.objects.link(ob_auto_camera)
ob_auto_camera.location = (2.8903, -3.29022, 2.33149)
ob_auto_camera.rotation_euler = (1.09748, -7.21219e-08, 0.694738)
scene.camera = ob_auto_camera
light_auto_sun = bpy.data.lights.new('AutoSun', 'SUN')
light_auto_sun.energy = 3.0
light_auto_sun.angle = 0.0523599
ob_auto_sun = bpy.data.objects.new('AutoSun', light_auto_sun)
scene.collection.objects.link(ob_auto_sun)
ob_auto_sun.rotation_euler = (0.872665, 0.174533, 0.523599)
bpy.context.view_layer.update()

